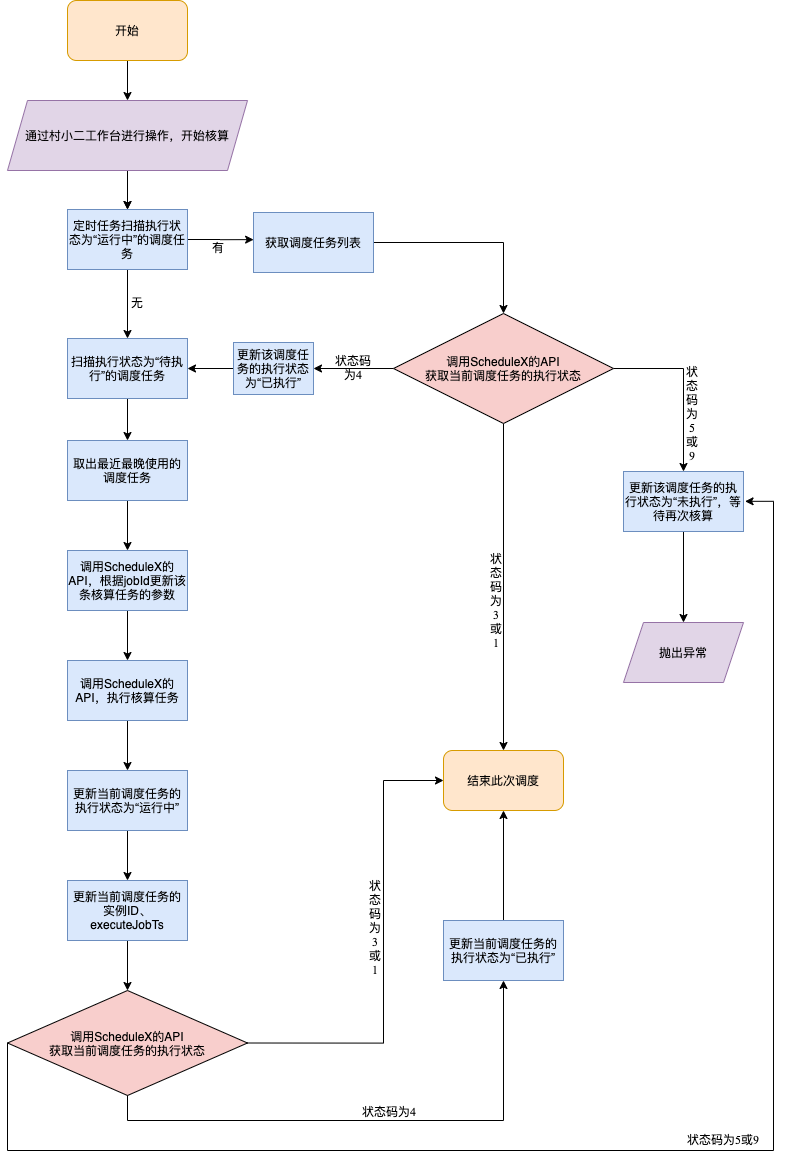

The diagram above was exported from draw.io. Its source (the exported page's mxGraphModel, read from the mxfile embedded in the PNG):
<mxGraphModel dx="2852" dy="1542" grid="1" gridSize="10" guides="1" tooltips="1" connect="1" arrows="1" fold="1" page="1" pageScale="1" pageWidth="827" pageHeight="1169" math="0" shadow="0">
  <root>
    <mxCell id="0" />
    <mxCell id="1" parent="0" />
    <mxCell id="c2P3oocUz37aU7IdJquF-44" value="" style="edgeStyle=orthogonalEdgeStyle;rounded=0;orthogonalLoop=1;jettySize=auto;html=1;" edge="1" parent="1" source="c2P3oocUz37aU7IdJquF-45" target="c2P3oocUz37aU7IdJquF-47">
      <mxGeometry relative="1" as="geometry" />
    </mxCell>
    <mxCell id="c2P3oocUz37aU7IdJquF-45" value="开始" style="rounded=1;whiteSpace=wrap;html=1;fillColor=#ffe6cc;strokeColor=#d79b00;" vertex="1" parent="1">
      <mxGeometry x="144" y="120" width="120" height="60" as="geometry" />
    </mxCell>
    <mxCell id="c2P3oocUz37aU7IdJquF-46" value="" style="edgeStyle=orthogonalEdgeStyle;rounded=0;orthogonalLoop=1;jettySize=auto;html=1;" edge="1" parent="1" source="c2P3oocUz37aU7IdJquF-47" target="c2P3oocUz37aU7IdJquF-50">
      <mxGeometry relative="1" as="geometry" />
    </mxCell>
    <mxCell id="c2P3oocUz37aU7IdJquF-85" value="" style="edgeStyle=orthogonalEdgeStyle;rounded=0;orthogonalLoop=1;jettySize=auto;html=1;" edge="1" parent="1" source="c2P3oocUz37aU7IdJquF-47" target="c2P3oocUz37aU7IdJquF-50">
      <mxGeometry relative="1" as="geometry" />
    </mxCell>
    <mxCell id="c2P3oocUz37aU7IdJquF-47" value="通过村小二工作台进行操作，开始核算" style="shape=parallelogram;perimeter=parallelogramPerimeter;whiteSpace=wrap;html=1;fixedSize=1;fillColor=#e1d5e7;strokeColor=#9673a6;" vertex="1" parent="1">
      <mxGeometry x="84" y="220" width="240" height="70" as="geometry" />
    </mxCell>
    <mxCell id="c2P3oocUz37aU7IdJquF-48" value="" style="edgeStyle=orthogonalEdgeStyle;rounded=0;orthogonalLoop=1;jettySize=auto;html=1;entryX=0.001;entryY=0.452;entryDx=0;entryDy=0;entryPerimeter=0;" edge="1" parent="1" source="c2P3oocUz37aU7IdJquF-50" target="c2P3oocUz37aU7IdJquF-52">
      <mxGeometry relative="1" as="geometry">
        <mxPoint x="294" y="365.0000000000002" as="targetPoint" />
      </mxGeometry>
    </mxCell>
    <mxCell id="c2P3oocUz37aU7IdJquF-49" value="" style="edgeStyle=orthogonalEdgeStyle;rounded=0;orthogonalLoop=1;jettySize=auto;html=1;" edge="1" parent="1" source="c2P3oocUz37aU7IdJquF-50" target="c2P3oocUz37aU7IdJquF-64">
      <mxGeometry relative="1" as="geometry" />
    </mxCell>
    <mxCell id="c2P3oocUz37aU7IdJquF-50" value="定时任务扫描执行状态为“运行中”的调度任务" style="whiteSpace=wrap;html=1;fillColor=#dae8fc;strokeColor=#6c8ebf;" vertex="1" parent="1">
      <mxGeometry x="144" y="329" width="120" height="60" as="geometry" />
    </mxCell>
    <mxCell id="c2P3oocUz37aU7IdJquF-51" value="" style="edgeStyle=orthogonalEdgeStyle;rounded=0;orthogonalLoop=1;jettySize=auto;html=1;" edge="1" parent="1" source="c2P3oocUz37aU7IdJquF-52" target="c2P3oocUz37aU7IdJquF-56">
      <mxGeometry relative="1" as="geometry" />
    </mxCell>
    <mxCell id="c2P3oocUz37aU7IdJquF-52" value="获取调度任务列表" style="whiteSpace=wrap;html=1;fillColor=#dae8fc;strokeColor=#6c8ebf;" vertex="1" parent="1">
      <mxGeometry x="330" y="332" width="120" height="60" as="geometry" />
    </mxCell>
    <mxCell id="c2P3oocUz37aU7IdJquF-53" value="" style="edgeStyle=orthogonalEdgeStyle;rounded=0;orthogonalLoop=1;jettySize=auto;html=1;" edge="1" parent="1" source="c2P3oocUz37aU7IdJquF-56" target="c2P3oocUz37aU7IdJquF-58">
      <mxGeometry relative="1" as="geometry" />
    </mxCell>
    <mxCell id="c2P3oocUz37aU7IdJquF-54" value="" style="edgeStyle=orthogonalEdgeStyle;rounded=0;orthogonalLoop=1;jettySize=auto;html=1;exitX=1;exitY=0.5;exitDx=0;exitDy=0;" edge="1" parent="1" source="c2P3oocUz37aU7IdJquF-56" target="c2P3oocUz37aU7IdJquF-61">
      <mxGeometry relative="1" as="geometry" />
    </mxCell>
    <mxCell id="c2P3oocUz37aU7IdJquF-55" value="" style="edgeStyle=orthogonalEdgeStyle;rounded=0;orthogonalLoop=1;jettySize=auto;html=1;" edge="1" parent="1" source="c2P3oocUz37aU7IdJquF-56" target="c2P3oocUz37aU7IdJquF-62">
      <mxGeometry relative="1" as="geometry" />
    </mxCell>
    <mxCell id="c2P3oocUz37aU7IdJquF-56" value="&lt;span&gt;调用ScheduleX的API&lt;br&gt;获取当前调度任务的执行状态&lt;/span&gt;" style="rhombus;whiteSpace=wrap;html=1;fillColor=#f8cecc;" vertex="1" parent="1">
      <mxGeometry x="470" y="433" width="220" height="110" as="geometry" />
    </mxCell>
    <mxCell id="c2P3oocUz37aU7IdJquF-57" value="" style="edgeStyle=orthogonalEdgeStyle;rounded=0;orthogonalLoop=1;jettySize=auto;html=1;exitX=0;exitY=0.5;exitDx=0;exitDy=0;" edge="1" parent="1" source="c2P3oocUz37aU7IdJquF-58" target="c2P3oocUz37aU7IdJquF-64">
      <mxGeometry relative="1" as="geometry">
        <mxPoint x="304" y="515" as="sourcePoint" />
      </mxGeometry>
    </mxCell>
    <mxCell id="c2P3oocUz37aU7IdJquF-58" value="更新该调度任务的执行状态为“已执行”" style="whiteSpace=wrap;html=1;fillColor=#dae8fc;strokeColor=#6c8ebf;" vertex="1" parent="1">
      <mxGeometry x="310" y="462" width="80" height="52" as="geometry" />
    </mxCell>
    <mxCell id="c2P3oocUz37aU7IdJquF-83" value="" style="edgeStyle=orthogonalEdgeStyle;rounded=0;orthogonalLoop=1;jettySize=auto;html=1;" edge="1" parent="1" source="c2P3oocUz37aU7IdJquF-61" target="c2P3oocUz37aU7IdJquF-81">
      <mxGeometry relative="1" as="geometry" />
    </mxCell>
    <mxCell id="c2P3oocUz37aU7IdJquF-61" value="更新该调度任务的执行状态为“未执行”，等待再次核算" style="whiteSpace=wrap;html=1;fillColor=#dae8fc;strokeColor=#6c8ebf;" vertex="1" parent="1">
      <mxGeometry x="700" y="591" width="120" height="60" as="geometry" />
    </mxCell>
    <mxCell id="c2P3oocUz37aU7IdJquF-62" value="结束此次调度" style="rounded=1;whiteSpace=wrap;html=1;fillColor=#ffe6cc;strokeColor=#d79b00;" vertex="1" parent="1">
      <mxGeometry x="520" y="870" width="120" height="60" as="geometry" />
    </mxCell>
    <mxCell id="c2P3oocUz37aU7IdJquF-63" value="" style="edgeStyle=orthogonalEdgeStyle;rounded=0;orthogonalLoop=1;jettySize=auto;html=1;" edge="1" parent="1" source="c2P3oocUz37aU7IdJquF-64" target="c2P3oocUz37aU7IdJquF-66">
      <mxGeometry relative="1" as="geometry" />
    </mxCell>
    <mxCell id="c2P3oocUz37aU7IdJquF-64" value="扫描执行状态为“待执行”的调度任务" style="whiteSpace=wrap;html=1;fillColor=#dae8fc;strokeColor=#6c8ebf;" vertex="1" parent="1">
      <mxGeometry x="144" y="458" width="120" height="60" as="geometry" />
    </mxCell>
    <mxCell id="c2P3oocUz37aU7IdJquF-65" value="" style="edgeStyle=orthogonalEdgeStyle;rounded=0;orthogonalLoop=1;jettySize=auto;html=1;" edge="1" parent="1" source="c2P3oocUz37aU7IdJquF-66" target="c2P3oocUz37aU7IdJquF-68">
      <mxGeometry relative="1" as="geometry" />
    </mxCell>
    <mxCell id="c2P3oocUz37aU7IdJquF-66" value="取出最近最晚使用的调度任务" style="whiteSpace=wrap;html=1;fillColor=#dae8fc;strokeColor=#6c8ebf;" vertex="1" parent="1">
      <mxGeometry x="144" y="560" width="120" height="60" as="geometry" />
    </mxCell>
    <mxCell id="c2P3oocUz37aU7IdJquF-67" value="" style="edgeStyle=orthogonalEdgeStyle;rounded=0;orthogonalLoop=1;jettySize=auto;html=1;startSize=1;jumpSize=4;arcSize=20;" edge="1" parent="1" source="c2P3oocUz37aU7IdJquF-68" target="c2P3oocUz37aU7IdJquF-70">
      <mxGeometry relative="1" as="geometry" />
    </mxCell>
    <mxCell id="c2P3oocUz37aU7IdJquF-68" value="调用ScheduleX的API，根据jobId更新该条核算任务的参数" style="whiteSpace=wrap;html=1;fillColor=#dae8fc;strokeColor=#6c8ebf;" vertex="1" parent="1">
      <mxGeometry x="144" y="670" width="120" height="60" as="geometry" />
    </mxCell>
    <mxCell id="c2P3oocUz37aU7IdJquF-69" value="" style="edgeStyle=orthogonalEdgeStyle;rounded=0;orthogonalLoop=1;jettySize=auto;html=1;" edge="1" parent="1" source="c2P3oocUz37aU7IdJquF-70" target="c2P3oocUz37aU7IdJquF-72">
      <mxGeometry relative="1" as="geometry" />
    </mxCell>
    <mxCell id="c2P3oocUz37aU7IdJquF-70" value="调用ScheduleX的API，执行核算任务" style="whiteSpace=wrap;html=1;fillColor=#dae8fc;strokeColor=#6c8ebf;" vertex="1" parent="1">
      <mxGeometry x="144" y="780" width="120" height="60" as="geometry" />
    </mxCell>
    <mxCell id="c2P3oocUz37aU7IdJquF-71" value="" style="edgeStyle=orthogonalEdgeStyle;rounded=0;orthogonalLoop=1;jettySize=auto;html=1;" edge="1" parent="1" source="c2P3oocUz37aU7IdJquF-72" target="c2P3oocUz37aU7IdJquF-74">
      <mxGeometry relative="1" as="geometry" />
    </mxCell>
    <mxCell id="c2P3oocUz37aU7IdJquF-72" value="更新当前调度任务的执行状态为“运行中”" style="whiteSpace=wrap;html=1;fillColor=#dae8fc;strokeColor=#6c8ebf;" vertex="1" parent="1">
      <mxGeometry x="144" y="890" width="120" height="60" as="geometry" />
    </mxCell>
    <mxCell id="c2P3oocUz37aU7IdJquF-73" value="" style="edgeStyle=orthogonalEdgeStyle;rounded=0;orthogonalLoop=1;jettySize=auto;html=1;" edge="1" parent="1" source="c2P3oocUz37aU7IdJquF-74" target="c2P3oocUz37aU7IdJquF-78">
      <mxGeometry relative="1" as="geometry" />
    </mxCell>
    <mxCell id="c2P3oocUz37aU7IdJquF-74" value="更新当前调度任务的实例ID、executeJobTs" style="whiteSpace=wrap;html=1;fillColor=#dae8fc;strokeColor=#6c8ebf;" vertex="1" parent="1">
      <mxGeometry x="144" y="1000" width="120" height="60" as="geometry" />
    </mxCell>
    <mxCell id="c2P3oocUz37aU7IdJquF-75" value="" style="edgeStyle=orthogonalEdgeStyle;rounded=0;orthogonalLoop=1;jettySize=auto;html=1;entryX=0;entryY=0.5;entryDx=0;entryDy=0;exitX=1;exitY=0.5;exitDx=0;exitDy=0;" edge="1" parent="1" source="c2P3oocUz37aU7IdJquF-78" target="c2P3oocUz37aU7IdJquF-62">
      <mxGeometry relative="1" as="geometry">
        <Array as="points">
          <mxPoint x="460" y="1163" />
          <mxPoint x="460" y="900" />
        </Array>
      </mxGeometry>
    </mxCell>
    <mxCell id="c2P3oocUz37aU7IdJquF-76" value="" style="edgeStyle=orthogonalEdgeStyle;rounded=0;orthogonalLoop=1;jettySize=auto;html=1;entryX=1.013;entryY=0.497;entryDx=0;entryDy=0;exitX=0;exitY=0.5;exitDx=0;exitDy=0;entryPerimeter=0;" edge="1" parent="1" source="c2P3oocUz37aU7IdJquF-78" target="c2P3oocUz37aU7IdJquF-61">
      <mxGeometry relative="1" as="geometry">
        <Array as="points">
          <mxPoint x="84" y="1270" />
          <mxPoint x="850" y="1270" />
          <mxPoint x="850" y="621" />
        </Array>
      </mxGeometry>
    </mxCell>
    <mxCell id="c2P3oocUz37aU7IdJquF-78" value="调用ScheduleX的API&lt;br&gt;获取当前调度任务的执行状态" style="rhombus;whiteSpace=wrap;html=1;fillColor=#f8cecc;" vertex="1" parent="1">
      <mxGeometry x="84" y="1110" width="240" height="105" as="geometry" />
    </mxCell>
    <mxCell id="c2P3oocUz37aU7IdJquF-79" value="" style="edgeStyle=orthogonalEdgeStyle;rounded=0;orthogonalLoop=1;jettySize=auto;html=1;entryX=0.5;entryY=1;entryDx=0;entryDy=0;" edge="1" parent="1" source="c2P3oocUz37aU7IdJquF-80" target="c2P3oocUz37aU7IdJquF-62">
      <mxGeometry relative="1" as="geometry">
        <mxPoint x="325" y="1485" as="targetPoint" />
      </mxGeometry>
    </mxCell>
    <mxCell id="c2P3oocUz37aU7IdJquF-80" value="更新当前调度任务的执行状态为“已执行”" style="whiteSpace=wrap;html=1;fillColor=#dae8fc;strokeColor=#6c8ebf;" vertex="1" parent="1">
      <mxGeometry x="520" y="1040" width="120" height="60" as="geometry" />
    </mxCell>
    <mxCell id="c2P3oocUz37aU7IdJquF-81" value="&lt;span&gt;抛出异常&lt;/span&gt;" style="shape=parallelogram;perimeter=parallelogramPerimeter;whiteSpace=wrap;html=1;fixedSize=1;fillColor=#e1d5e7;strokeColor=#9673a6;" vertex="1" parent="1">
      <mxGeometry x="700" y="742" width="120" height="60" as="geometry" />
    </mxCell>
    <mxCell id="c2P3oocUz37aU7IdJquF-88" value="&lt;p&gt;&lt;font style=&quot;font-size: 10px&quot; face=&quot;Times New Roman&quot;&gt;状态码为4&lt;/font&gt;&lt;/p&gt;" style="text;html=1;strokeColor=none;fillColor=none;align=center;verticalAlign=middle;whiteSpace=wrap;rounded=0;" vertex="1" parent="1">
      <mxGeometry x="410" y="473" width="40" height="28" as="geometry" />
    </mxCell>
    <mxCell id="c2P3oocUz37aU7IdJquF-90" value="&lt;p&gt;&lt;font style=&quot;font-size: 10px&quot; face=&quot;Times New Roman&quot;&gt;状态码为5或9&lt;/font&gt;&lt;/p&gt;" style="text;html=1;strokeColor=none;fillColor=none;align=center;verticalAlign=middle;whiteSpace=wrap;rounded=0;" vertex="1" parent="1">
      <mxGeometry x="764" y="490" width="10" height="86" as="geometry" />
    </mxCell>
    <mxCell id="c2P3oocUz37aU7IdJquF-92" value="&lt;p&gt;&lt;font style=&quot;font-size: 10px&quot; face=&quot;Times New Roman&quot;&gt;状态码为3或1&lt;/font&gt;&lt;/p&gt;" style="text;html=1;strokeColor=none;fillColor=none;align=center;verticalAlign=middle;whiteSpace=wrap;rounded=0;" vertex="1" parent="1">
      <mxGeometry x="568" y="670" width="10" height="100" as="geometry" />
    </mxCell>
    <mxCell id="c2P3oocUz37aU7IdJquF-93" value="&lt;p&gt;&lt;font style=&quot;font-size: 10px&quot; face=&quot;Times New Roman&quot;&gt;状态码为3或1&lt;/font&gt;&lt;/p&gt;" style="text;html=1;strokeColor=none;fillColor=none;align=center;verticalAlign=middle;whiteSpace=wrap;rounded=0;" vertex="1" parent="1">
      <mxGeometry x="447" y="977" width="10" height="140" as="geometry" />
    </mxCell>
    <mxCell id="c2P3oocUz37aU7IdJquF-95" value="&lt;p&gt;&lt;span style=&quot;font-family: &amp;#34;times new roman&amp;#34; ; font-size: 10px&quot;&gt;状态码为5或9&lt;/span&gt;&lt;br&gt;&lt;/p&gt;" style="text;html=1;strokeColor=none;fillColor=none;align=center;verticalAlign=middle;whiteSpace=wrap;rounded=0;" vertex="1" parent="1">
      <mxGeometry x="730" y="1245" width="140" height="28" as="geometry" />
    </mxCell>
    <mxCell id="c2P3oocUz37aU7IdJquF-96" value="&lt;p&gt;&lt;font style=&quot;font-size: 10px&quot; face=&quot;Times New Roman&quot;&gt;有&lt;/font&gt;&lt;/p&gt;" style="text;html=1;strokeColor=none;fillColor=none;align=center;verticalAlign=middle;whiteSpace=wrap;rounded=0;" vertex="1" parent="1">
      <mxGeometry x="275" y="353" width="40" height="28" as="geometry" />
    </mxCell>
    <mxCell id="c2P3oocUz37aU7IdJquF-97" value="&lt;p&gt;&lt;font style=&quot;font-size: 10px&quot; face=&quot;Times New Roman&quot;&gt;无&lt;/font&gt;&lt;/p&gt;" style="text;html=1;strokeColor=none;fillColor=none;align=center;verticalAlign=middle;whiteSpace=wrap;rounded=0;" vertex="1" parent="1">
      <mxGeometry x="194" y="408" width="40" height="28" as="geometry" />
    </mxCell>
    <mxCell id="c2P3oocUz37aU7IdJquF-94" value="&lt;p&gt;&lt;font style=&quot;font-size: 10px&quot; face=&quot;Times New Roman&quot;&gt;状态码为4&lt;/font&gt;&lt;/p&gt;" style="text;html=1;strokeColor=none;fillColor=none;align=center;verticalAlign=middle;whiteSpace=wrap;rounded=0;" vertex="1" parent="1">
      <mxGeometry x="431" y="1224" width="70" height="13" as="geometry" />
    </mxCell>
    <mxCell id="c2P3oocUz37aU7IdJquF-98" value="" style="edgeStyle=orthogonalEdgeStyle;rounded=0;orthogonalLoop=1;jettySize=auto;html=1;exitX=0.5;exitY=1;exitDx=0;exitDy=0;entryX=0.5;entryY=1;entryDx=0;entryDy=0;" edge="1" parent="1" source="c2P3oocUz37aU7IdJquF-78" target="c2P3oocUz37aU7IdJquF-80">
      <mxGeometry relative="1" as="geometry">
        <mxPoint x="204" y="1215" as="sourcePoint" />
        <mxPoint x="580" y="1150" as="targetPoint" />
        <Array as="points">
          <mxPoint x="204" y="1240" />
          <mxPoint x="580" y="1240" />
        </Array>
      </mxGeometry>
    </mxCell>
  </root>
</mxGraphModel>